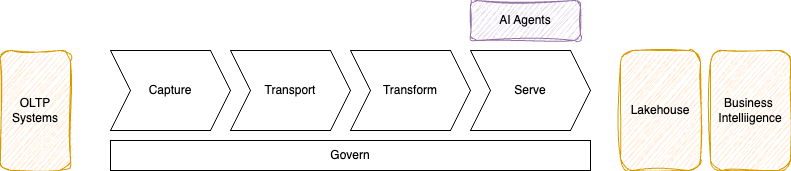

The diagram above was exported from draw.io. Its source (the exported page's mxGraphModel, read from the mxfile embedded in the PNG):
<mxGraphModel dx="1723" dy="664" grid="1" gridSize="10" guides="1" tooltips="1" connect="1" arrows="1" fold="1" page="1" pageScale="1" pageWidth="850" pageHeight="1100" math="0" shadow="0">
  <root>
    <mxCell id="0" />
    <mxCell id="1" parent="0" />
    <mxCell id="2" value="Govern" style="rounded=0;whiteSpace=wrap;html=1;" parent="1" vertex="1">
      <mxGeometry x="40" y="280" width="480" height="30" as="geometry" />
    </mxCell>
    <mxCell id="3" value="Capture" style="shape=step;perimeter=stepPerimeter;whiteSpace=wrap;html=1;fixedSize=1;" parent="1" vertex="1">
      <mxGeometry x="40" y="190" width="120" height="80" as="geometry" />
    </mxCell>
    <mxCell id="4" value="Transport" style="shape=step;perimeter=stepPerimeter;whiteSpace=wrap;html=1;fixedSize=1;" parent="1" vertex="1">
      <mxGeometry x="160" y="190" width="120" height="80" as="geometry" />
    </mxCell>
    <mxCell id="5" value="Transform" style="shape=step;perimeter=stepPerimeter;whiteSpace=wrap;html=1;fixedSize=1;" parent="1" vertex="1">
      <mxGeometry x="280" y="190" width="120" height="80" as="geometry" />
    </mxCell>
    <mxCell id="6" value="Serve" style="shape=step;perimeter=stepPerimeter;whiteSpace=wrap;html=1;fixedSize=1;" parent="1" vertex="1">
      <mxGeometry x="400" y="190" width="120" height="80" as="geometry" />
    </mxCell>
    <mxCell id="7" value="OLTP Systems" style="rounded=1;whiteSpace=wrap;html=1;fillColor=#ffe6cc;strokeColor=#d79b00;sketch=1;curveFitting=1;jiggle=2;" vertex="1" parent="1">
      <mxGeometry x="-70" y="190" width="70" height="120" as="geometry" />
    </mxCell>
    <mxCell id="8" value="Lakehouse" style="rounded=1;whiteSpace=wrap;html=1;sketch=1;curveFitting=1;jiggle=2;fillColor=#ffe6cc;strokeColor=#d79b00;" vertex="1" parent="1">
      <mxGeometry x="550" y="190" width="80" height="120" as="geometry" />
    </mxCell>
    <mxCell id="9" value="Business&amp;nbsp;&lt;br&gt;Intelliigence" style="rounded=1;whiteSpace=wrap;html=1;sketch=1;curveFitting=1;jiggle=2;fillColor=#ffe6cc;strokeColor=#d79b00;" vertex="1" parent="1">
      <mxGeometry x="640" y="190" width="80" height="120" as="geometry" />
    </mxCell>
    <mxCell id="10" value="AI Agents" style="rounded=1;whiteSpace=wrap;html=1;sketch=1;curveFitting=1;jiggle=2;fillColor=#e1d5e7;strokeColor=#9673a6;" vertex="1" parent="1">
      <mxGeometry x="400" y="140" width="110" height="40" as="geometry" />
    </mxCell>
  </root>
</mxGraphModel>